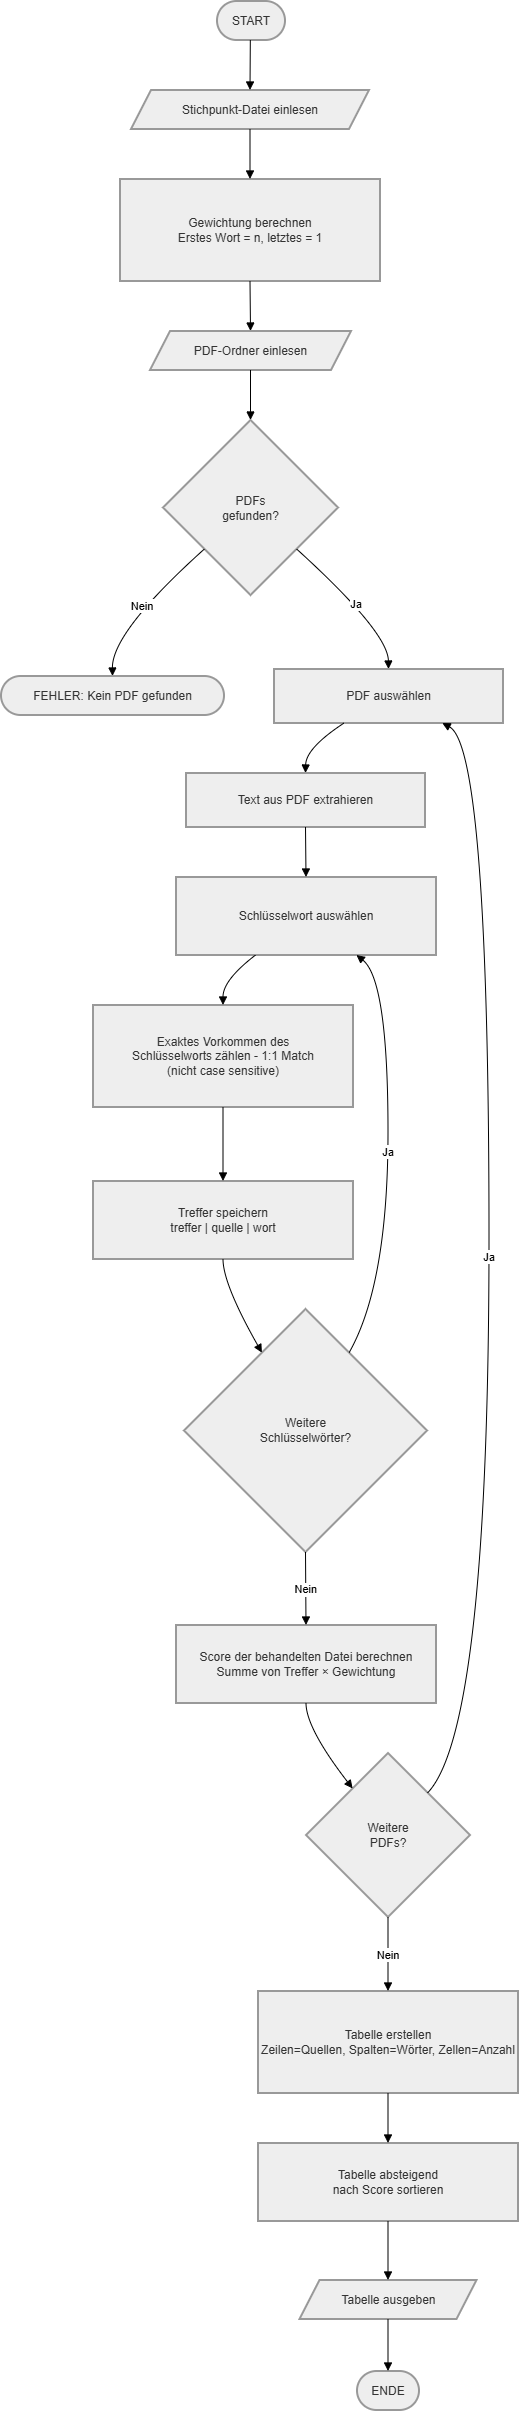

The diagram above was exported from draw.io. Its source (the exported page's mxGraphModel, read from the mxfile embedded in the PNG):
<mxGraphModel dx="427" dy="322" grid="1" gridSize="10" guides="1" tooltips="1" connect="1" arrows="1" fold="1" page="1" pageScale="1" pageWidth="827" pageHeight="1169" math="0" shadow="0">
  <root>
    <mxCell id="0" />
    <mxCell id="1" parent="0" />
    <mxCell id="Asl-foSlCsudRJOFE74--40" parent="1" style="rounded=1;whiteSpace=wrap;arcSize=50;strokeWidth=2;fillColor=light-dark(#eeeeee,#1f2020);strokeColor=light-dark(#999999,#cccccc);fontColor=light-dark(#333333,#cccccc);" value="START" vertex="1">
      <mxGeometry height="39" width="68" x="236" y="20" as="geometry" />
    </mxCell>
    <mxCell id="Asl-foSlCsudRJOFE74--41" parent="1" style="shape=parallelogram;perimeter=parallelogramPerimeter;fixedSize=1;strokeWidth=2;whiteSpace=wrap;fillColor=light-dark(#eeeeee,#1f2020);strokeColor=light-dark(#999999,#cccccc);fontColor=light-dark(#333333,#cccccc);" value="Stichpunkt-Datei einlesen" vertex="1">
      <mxGeometry height="39" width="238" x="150" y="109" as="geometry" />
    </mxCell>
    <mxCell id="Asl-foSlCsudRJOFE74--42" parent="1" style="whiteSpace=wrap;strokeWidth=2;fillColor=light-dark(#eeeeee,#1f2020);strokeColor=light-dark(#999999,#cccccc);fontColor=light-dark(#333333,#cccccc);" value="Gewichtung berechnen&#10;Erstes Wort = n, letztes = 1" vertex="1">
      <mxGeometry height="102" width="260" x="139" y="198" as="geometry" />
    </mxCell>
    <mxCell id="Asl-foSlCsudRJOFE74--43" parent="1" style="shape=parallelogram;perimeter=parallelogramPerimeter;fixedSize=1;strokeWidth=2;whiteSpace=wrap;fillColor=light-dark(#eeeeee,#1f2020);strokeColor=light-dark(#999999,#cccccc);fontColor=light-dark(#333333,#cccccc);" value="PDF-Ordner einlesen" vertex="1">
      <mxGeometry height="39" width="201" x="169" y="350" as="geometry" />
    </mxCell>
    <mxCell id="Asl-foSlCsudRJOFE74--44" parent="1" style="rhombus;strokeWidth=2;whiteSpace=wrap;fillColor=light-dark(#eeeeee,#1f2020);strokeColor=light-dark(#999999,#cccccc);fontColor=light-dark(#333333,#cccccc);" value="PDFs&#10;gefunden?" vertex="1">
      <mxGeometry height="175" width="175" x="182" y="439" as="geometry" />
    </mxCell>
    <mxCell id="Asl-foSlCsudRJOFE74--45" parent="1" style="rounded=1;whiteSpace=wrap;arcSize=50;strokeWidth=2;fillColor=light-dark(#eeeeee,#1f2020);strokeColor=light-dark(#999999,#cccccc);fontColor=light-dark(#333333,#cccccc);" value="FEHLER: Kein PDF gefunden" vertex="1">
      <mxGeometry height="39" width="223" x="20" y="695" as="geometry" />
    </mxCell>
    <mxCell id="Asl-foSlCsudRJOFE74--46" parent="1" style="whiteSpace=wrap;strokeWidth=2;fillColor=light-dark(#eeeeee,#1f2020);strokeColor=light-dark(#999999,#cccccc);fontColor=light-dark(#333333,#cccccc);" value="PDF auswählen" vertex="1">
      <mxGeometry height="54" width="229" x="293" y="688" as="geometry" />
    </mxCell>
    <mxCell id="Asl-foSlCsudRJOFE74--47" parent="1" style="whiteSpace=wrap;strokeWidth=2;fillColor=light-dark(#eeeeee,#1f2020);strokeColor=light-dark(#999999,#cccccc);fontColor=light-dark(#333333,#cccccc);" value="Text aus PDF extrahieren" vertex="1">
      <mxGeometry height="54" width="239" x="205" y="792" as="geometry" />
    </mxCell>
    <mxCell id="Asl-foSlCsudRJOFE74--48" parent="1" style="whiteSpace=wrap;strokeWidth=2;fillColor=light-dark(#eeeeee,#1f2020);strokeColor=light-dark(#999999,#cccccc);fontColor=light-dark(#333333,#cccccc);" value="Schlüsselwort auswählen" vertex="1">
      <mxGeometry height="78" width="260" x="195" y="896" as="geometry" />
    </mxCell>
    <mxCell id="Asl-foSlCsudRJOFE74--49" parent="1" style="whiteSpace=wrap;strokeWidth=2;fillColor=light-dark(#eeeeee,#1f2020);strokeColor=light-dark(#999999,#cccccc);fontColor=light-dark(#333333,#cccccc);" value="Exaktes Vorkommen des&#10;Schlüsselworts zählen - 1:1 Match&#10;(nicht case sensitive)" vertex="1">
      <mxGeometry height="102" width="260" x="112" y="1024" as="geometry" />
    </mxCell>
    <mxCell id="Asl-foSlCsudRJOFE74--50" parent="1" style="whiteSpace=wrap;strokeWidth=2;fillColor=light-dark(#eeeeee,#1f2020);strokeColor=light-dark(#999999,#cccccc);fontColor=light-dark(#333333,#cccccc);" value="Treffer speichern&#10;treffer | quelle | wort" vertex="1">
      <mxGeometry height="78" width="260" x="112" y="1200" as="geometry" />
    </mxCell>
    <mxCell id="Asl-foSlCsudRJOFE74--51" parent="1" style="rhombus;strokeWidth=2;whiteSpace=wrap;fillColor=light-dark(#eeeeee,#1f2020);strokeColor=light-dark(#999999,#cccccc);fontColor=light-dark(#333333,#cccccc);" value="Weitere&#10;Schlüsselwörter?" vertex="1">
      <mxGeometry height="243" width="243" x="203" y="1328" as="geometry" />
    </mxCell>
    <mxCell id="Asl-foSlCsudRJOFE74--52" parent="1" style="whiteSpace=wrap;strokeWidth=2;fillColor=light-dark(#eeeeee,#1f2020);strokeColor=light-dark(#999999,#cccccc);fontColor=light-dark(#333333,#cccccc);" value="Score der behandelten Datei berechnen&#10;Summe von Treffer × Gewichtung" vertex="1">
      <mxGeometry height="78" width="260" x="195" y="1644" as="geometry" />
    </mxCell>
    <mxCell id="Asl-foSlCsudRJOFE74--53" parent="1" style="rhombus;strokeWidth=2;whiteSpace=wrap;fillColor=light-dark(#eeeeee,#1f2020);strokeColor=light-dark(#999999,#cccccc);fontColor=light-dark(#333333,#cccccc);" value="Weitere&#10;PDFs?" vertex="1">
      <mxGeometry height="164" width="164" x="325" y="1772" as="geometry" />
    </mxCell>
    <mxCell id="Asl-foSlCsudRJOFE74--54" parent="1" style="whiteSpace=wrap;strokeWidth=2;fillColor=light-dark(#eeeeee,#1f2020);strokeColor=light-dark(#999999,#cccccc);fontColor=light-dark(#333333,#cccccc);" value="Tabelle erstellen&#10;Zeilen=Quellen, Spalten=Wörter, Zellen=Anzahl" vertex="1">
      <mxGeometry height="102" width="260" x="277" y="2010" as="geometry" />
    </mxCell>
    <mxCell id="Asl-foSlCsudRJOFE74--55" parent="1" style="whiteSpace=wrap;strokeWidth=2;fillColor=light-dark(#eeeeee,#1f2020);strokeColor=light-dark(#999999,#cccccc);fontColor=light-dark(#333333,#cccccc);" value="Tabelle absteigend&#10;nach Score sortieren" vertex="1">
      <mxGeometry height="78" width="260" x="277" y="2162" as="geometry" />
    </mxCell>
    <mxCell id="Asl-foSlCsudRJOFE74--56" parent="1" style="shape=parallelogram;perimeter=parallelogramPerimeter;fixedSize=1;strokeWidth=2;whiteSpace=wrap;fillColor=light-dark(#eeeeee,#1f2020);strokeColor=light-dark(#999999,#cccccc);fontColor=light-dark(#333333,#cccccc);" value="Tabelle ausgeben" vertex="1">
      <mxGeometry height="39" width="177" x="318.5" y="2299" as="geometry" />
    </mxCell>
    <mxCell id="Asl-foSlCsudRJOFE74--57" parent="1" style="rounded=1;whiteSpace=wrap;arcSize=50;strokeWidth=2;fillColor=light-dark(#eeeeee,#1f2020);strokeColor=light-dark(#999999,#cccccc);fontColor=light-dark(#333333,#cccccc);" value="ENDE" vertex="1">
      <mxGeometry height="39" width="62" x="376" y="2390" as="geometry" />
    </mxCell>
    <mxCell id="Asl-foSlCsudRJOFE74--58" edge="1" parent="1" source="Asl-foSlCsudRJOFE74--40" style="curved=1;startArrow=none;endArrow=block;exitX=0.49;exitY=1;entryX=0.5;entryY=0;rounded=0;" target="Asl-foSlCsudRJOFE74--41" value="">
      <mxGeometry relative="1" as="geometry">
        <Array as="points" />
      </mxGeometry>
    </mxCell>
    <mxCell id="Asl-foSlCsudRJOFE74--59" edge="1" parent="1" source="Asl-foSlCsudRJOFE74--41" style="curved=1;startArrow=none;endArrow=block;exitX=0.5;exitY=1;entryX=0.5;entryY=0;rounded=0;" target="Asl-foSlCsudRJOFE74--42" value="">
      <mxGeometry relative="1" as="geometry">
        <Array as="points" />
      </mxGeometry>
    </mxCell>
    <mxCell id="Asl-foSlCsudRJOFE74--60" edge="1" parent="1" source="Asl-foSlCsudRJOFE74--42" style="curved=1;startArrow=none;endArrow=block;exitX=0.5;exitY=1;entryX=0.5;entryY=0;rounded=0;" target="Asl-foSlCsudRJOFE74--43" value="">
      <mxGeometry relative="1" as="geometry">
        <Array as="points" />
      </mxGeometry>
    </mxCell>
    <mxCell id="Asl-foSlCsudRJOFE74--61" edge="1" parent="1" source="Asl-foSlCsudRJOFE74--43" style="curved=1;startArrow=none;endArrow=block;exitX=0.5;exitY=1;entryX=0.5;entryY=0;rounded=0;" target="Asl-foSlCsudRJOFE74--44" value="">
      <mxGeometry relative="1" as="geometry">
        <Array as="points" />
      </mxGeometry>
    </mxCell>
    <mxCell id="Asl-foSlCsudRJOFE74--62" edge="1" parent="1" source="Asl-foSlCsudRJOFE74--44" style="curved=1;startArrow=none;endArrow=block;exitX=0;exitY=0.95;entryX=0.5;entryY=0;rounded=0;" target="Asl-foSlCsudRJOFE74--45" value="Nein">
      <mxGeometry relative="1" as="geometry">
        <Array as="points">
          <mxPoint x="131" y="651" />
        </Array>
      </mxGeometry>
    </mxCell>
    <mxCell id="Asl-foSlCsudRJOFE74--63" edge="1" parent="1" source="Asl-foSlCsudRJOFE74--44" style="curved=1;startArrow=none;endArrow=block;exitX=1;exitY=0.95;entryX=0.5;entryY=-0.01;rounded=0;" target="Asl-foSlCsudRJOFE74--46" value="Ja">
      <mxGeometry relative="1" as="geometry">
        <Array as="points">
          <mxPoint x="407" y="651" />
        </Array>
      </mxGeometry>
    </mxCell>
    <mxCell id="Asl-foSlCsudRJOFE74--64" edge="1" parent="1" source="Asl-foSlCsudRJOFE74--46" style="curved=1;startArrow=none;endArrow=block;exitX=0.31;exitY=0.99;entryX=0.5;entryY=-0.01;rounded=0;" target="Asl-foSlCsudRJOFE74--47" value="">
      <mxGeometry relative="1" as="geometry">
        <Array as="points">
          <mxPoint x="325" y="767" />
        </Array>
      </mxGeometry>
    </mxCell>
    <mxCell id="Asl-foSlCsudRJOFE74--65" edge="1" parent="1" source="Asl-foSlCsudRJOFE74--47" style="curved=1;startArrow=none;endArrow=block;exitX=0.5;exitY=0.99;entryX=0.5;entryY=-0.01;rounded=0;" target="Asl-foSlCsudRJOFE74--48" value="">
      <mxGeometry relative="1" as="geometry">
        <Array as="points" />
      </mxGeometry>
    </mxCell>
    <mxCell id="Asl-foSlCsudRJOFE74--66" edge="1" parent="1" source="Asl-foSlCsudRJOFE74--48" style="curved=1;startArrow=none;endArrow=block;exitX=0.31;exitY=0.99;entryX=0.5;entryY=0;rounded=0;" target="Asl-foSlCsudRJOFE74--49" value="">
      <mxGeometry relative="1" as="geometry">
        <Array as="points">
          <mxPoint x="242" y="999" />
        </Array>
      </mxGeometry>
    </mxCell>
    <mxCell id="Asl-foSlCsudRJOFE74--67" edge="1" parent="1" source="Asl-foSlCsudRJOFE74--49" style="curved=1;startArrow=none;endArrow=block;exitX=0.5;exitY=1;entryX=0.5;entryY=-0.01;rounded=0;" target="Asl-foSlCsudRJOFE74--50" value="">
      <mxGeometry relative="1" as="geometry">
        <Array as="points" />
      </mxGeometry>
    </mxCell>
    <mxCell id="Asl-foSlCsudRJOFE74--68" edge="1" parent="1" source="Asl-foSlCsudRJOFE74--50" style="curved=1;startArrow=none;endArrow=block;exitX=0.5;exitY=0.99;entryX=0.22;entryY=0;rounded=0;" target="Asl-foSlCsudRJOFE74--51" value="">
      <mxGeometry relative="1" as="geometry">
        <Array as="points">
          <mxPoint x="242" y="1303" />
        </Array>
      </mxGeometry>
    </mxCell>
    <mxCell id="Asl-foSlCsudRJOFE74--69" edge="1" parent="1" source="Asl-foSlCsudRJOFE74--51" style="curved=1;startArrow=none;endArrow=block;exitX=0.78;exitY=0;entryX=0.69;entryY=0.99;rounded=0;" target="Asl-foSlCsudRJOFE74--48" value="Ja">
      <mxGeometry relative="1" as="geometry">
        <Array as="points">
          <mxPoint x="407" y="1303" />
          <mxPoint x="407" y="999" />
        </Array>
      </mxGeometry>
    </mxCell>
    <mxCell id="Asl-foSlCsudRJOFE74--70" edge="1" parent="1" source="Asl-foSlCsudRJOFE74--51" style="curved=1;startArrow=none;endArrow=block;exitX=0.5;exitY=1;entryX=0.5;entryY=0;rounded=0;" target="Asl-foSlCsudRJOFE74--52" value="Nein">
      <mxGeometry relative="1" as="geometry">
        <Array as="points" />
      </mxGeometry>
    </mxCell>
    <mxCell id="Asl-foSlCsudRJOFE74--71" edge="1" parent="1" source="Asl-foSlCsudRJOFE74--52" style="curved=1;startArrow=none;endArrow=block;exitX=0.5;exitY=1;entryX=0.12;entryY=0;rounded=0;" target="Asl-foSlCsudRJOFE74--53" value="">
      <mxGeometry relative="1" as="geometry">
        <Array as="points">
          <mxPoint x="325" y="1747" />
        </Array>
      </mxGeometry>
    </mxCell>
    <mxCell id="Asl-foSlCsudRJOFE74--72" edge="1" parent="1" source="Asl-foSlCsudRJOFE74--53" style="curved=1;startArrow=none;endArrow=block;exitX=0.97;exitY=0;entryX=0.73;entryY=0.99;rounded=0;" target="Asl-foSlCsudRJOFE74--46" value="Ja">
      <mxGeometry relative="1" as="geometry">
        <Array as="points">
          <mxPoint x="508" y="1747" />
          <mxPoint x="508" y="767" />
        </Array>
      </mxGeometry>
    </mxCell>
    <mxCell id="Asl-foSlCsudRJOFE74--73" edge="1" parent="1" source="Asl-foSlCsudRJOFE74--53" style="curved=1;startArrow=none;endArrow=block;exitX=0.5;exitY=1;entryX=0.5;entryY=0;rounded=0;" target="Asl-foSlCsudRJOFE74--54" value="Nein">
      <mxGeometry relative="1" as="geometry">
        <Array as="points" />
      </mxGeometry>
    </mxCell>
    <mxCell id="Asl-foSlCsudRJOFE74--74" edge="1" parent="1" source="Asl-foSlCsudRJOFE74--54" style="curved=1;startArrow=none;endArrow=block;exitX=0.5;exitY=1;entryX=0.5;entryY=0.01;rounded=0;" target="Asl-foSlCsudRJOFE74--55" value="">
      <mxGeometry relative="1" as="geometry">
        <Array as="points" />
      </mxGeometry>
    </mxCell>
    <mxCell id="Asl-foSlCsudRJOFE74--75" edge="1" parent="1" source="Asl-foSlCsudRJOFE74--55" style="curved=1;startArrow=none;endArrow=block;exitX=0.5;exitY=1.01;rounded=0;entryX=0.5;entryY=0;entryDx=0;entryDy=0;" target="Asl-foSlCsudRJOFE74--56" value="">
      <mxGeometry relative="1" as="geometry">
        <Array as="points" />
        <mxPoint x="407" y="2280" as="targetPoint" />
      </mxGeometry>
    </mxCell>
    <mxCell id="Asl-foSlCsudRJOFE74--76" edge="1" parent="1" source="Asl-foSlCsudRJOFE74--56" style="curved=1;startArrow=none;endArrow=block;exitX=0.5;exitY=1.01;entryX=0.5;entryY=0.01;rounded=0;" target="Asl-foSlCsudRJOFE74--57" value="">
      <mxGeometry relative="1" as="geometry">
        <Array as="points" />
      </mxGeometry>
    </mxCell>
  </root>
</mxGraphModel>